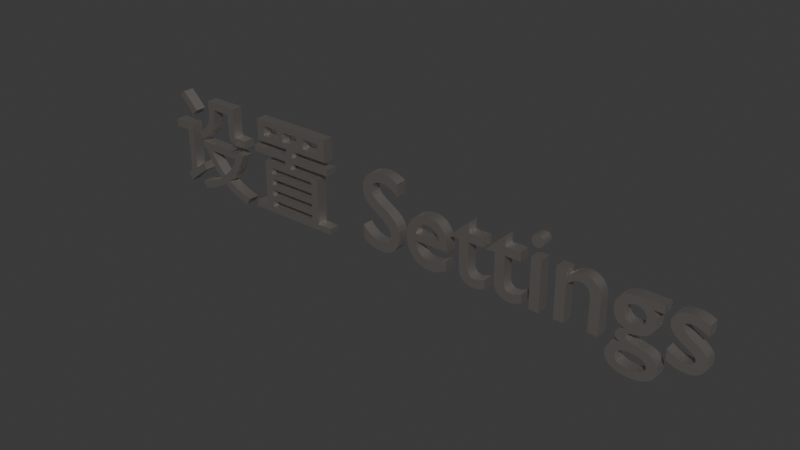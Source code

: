 # Source: SettingsTitle.blend  (saved by Blender 5.0.119; exported with 4.5.12 LTS)
import bpy
from mathutils import Matrix  # noqa: F401  (used for matrix-valued properties, if any)

bpy.ops.wm.read_factory_settings(use_empty=True)
scene = bpy.context.scene
scene.name = 'Scene'

# ---- collections
col_collection = bpy.data.collections.new('Collection'); scene.collection.children.link(col_collection)

# ---- materials (node trees are filled in below, after node groups)
mat_x = bpy.data.materials.new('材质')

# ---- material node trees
mat_x.use_nodes = True; mat_x.node_tree.nodes.clear()
_N = mat_x.node_tree.nodes; _L = mat_x.node_tree.links
n0 = _N.new('ShaderNodeOutputMaterial'); n0.name = '材质输出'; n0.location = (314, 96)
n1 = _N.new('ShaderNodeBsdfMetallic'); n1.name = '金属 BSDF'; n1.location = (-5, 81)
_L.new(n1.outputs[0], n0.inputs[0])
n0.is_active_output = True

# ---- world
world_world = bpy.data.worlds.new('World'); scene.world = world_world
world_world.use_nodes = True; world_world.node_tree.nodes.clear()
_N = world_world.node_tree.nodes; _L = world_world.node_tree.links
n0 = _N.new('ShaderNodeOutputWorld'); n0.name = 'World Output'; n0.location = (200, 100)
n1 = _N.new('ShaderNodeBackground'); n1.name = 'Background'; n1.location = (-200, 100)
n1.inputs[0].default_value = (0.05088, 0.05088, 0.05088, 1.0)
_L.new(n1.outputs[0], n0.inputs[0])
n0.is_active_output = True
world_world.color = (0.05088, 0.05088, 0.05088)
world_world.sun_shadow_jitter_overblur = 0.0

# ---- curves / text
txt_x = bpy.data.curves.new('文本', 'FONT')
txt_x.dimensions = '2D'
txt_x.body = '设置 Settings'
txt_x.materials.append(mat_x)

# ---- objects
ob_x = bpy.data.objects.new('文本', txt_x)

# ---- transforms, parenting, visibility, modifiers, constraints
ob_x.location = (0.0, 0.0, 0.0)
ob_x.rotation_euler = (1.571, 0.0, 0.0)
_m = ob_x.modifiers.new('实体化', 'SOLIDIFY')
_m.thickness = 0.1

# ---- collection membership
col_collection.objects.link(ob_x)

# ---- scene / render settings (as saved in the file)
scene.frame_start = 1; scene.frame_end = 250; scene.frame_set(1)
scene.render.engine = 'BLENDER_EEVEE_NEXT'
scene.render.bake_bias = 0.0
scene.render.bake_samples = 0
scene.cycles.sampling_pattern = 'TABULATED_SOBOL'
scene.eevee.use_volume_custom_range = False
bpy.context.view_layer.update()

# ---- added for rendering (the .blend has no active camera and no usable light): camera, sun
cam_auto = bpy.data.cameras.new('AutoCamera')
cam_auto.lens = 50.0
cam_auto.sensor_width = 36.0
cam_auto.clip_end = 1000.0
ob_auto_camera = bpy.data.objects.new('AutoCamera', cam_auto)
scene.collection.objects.link(ob_auto_camera)
ob_auto_camera.location = (7.73318, -6.03081, 4.31654)
ob_auto_camera.rotation_euler = (1.09748, -7.21219e-08, 0.694738)
scene.camera = ob_auto_camera
light_auto_sun = bpy.data.lights.new('AutoSun', 'SUN')
light_auto_sun.energy = 3.0
light_auto_sun.angle = 0.0523599
ob_auto_sun = bpy.data.objects.new('AutoSun', light_auto_sun)
scene.collection.objects.link(ob_auto_sun)
ob_auto_sun.rotation_euler = (0.872665, 0.174533, 0.523599)
bpy.context.view_layer.update()
